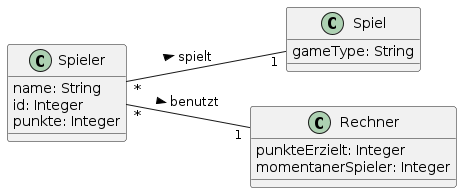

The diagram above was rendered by PlantUML. Its source (embedded in the PNG):
@startuml
left to right direction

class Spiel{
    gameType: String
}

class Spieler{
    name: String
    id: Integer
    punkte: Integer
}

class Rechner{
    punkteErzielt: Integer
    momentanerSpieler: Integer
}


Spieler "*"--"1" Spiel : spielt >
Spieler "*"--"1" Rechner : benutzt >
@enduml